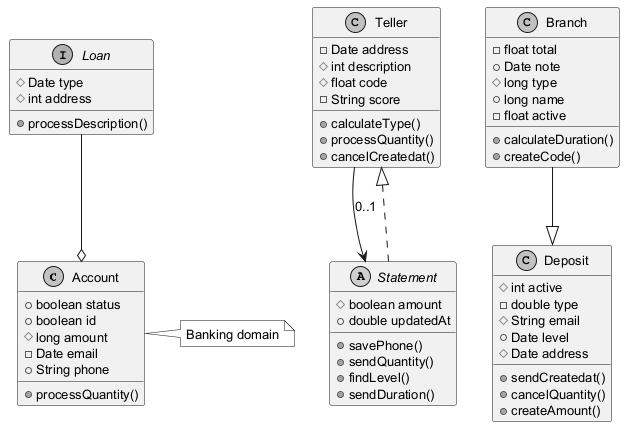

The diagram above was rendered by PlantUML. Its source (embedded in the PNG):
@startuml
skinparam monochrome true
skinparam defaultFontSize 13
class Account {
  +boolean status
  +boolean id
  #long amount
  -Date email
  +String phone
  +processQuantity()
}
class Teller {
  -Date address
  #int description
  #float code
  -String score
  +calculateType()
  +processQuantity()
  +cancelCreatedat()
}
abstract class Statement {
  #boolean amount
  +double updatedAt
  +savePhone()
  +sendQuantity()
  +findLevel()
  +sendDuration()
}
interface Loan {
  #Date type
  #int address
  +processDescription()
}
class Deposit {
  #int active
  -double type
  #String email
  +Date level
  #Date address
  +sendCreatedat()
  +cancelQuantity()
  +createAmount()
}
class Branch {
  -float total
  +Date note
  #long type
  +long name
  -float active
  +calculateDuration()
  +createCode()
}
Teller --> Statement : "0..1"
Branch --|> Deposit
Statement ..|> Teller
Loan --o Account
note right of Account : Banking domain
@enduml